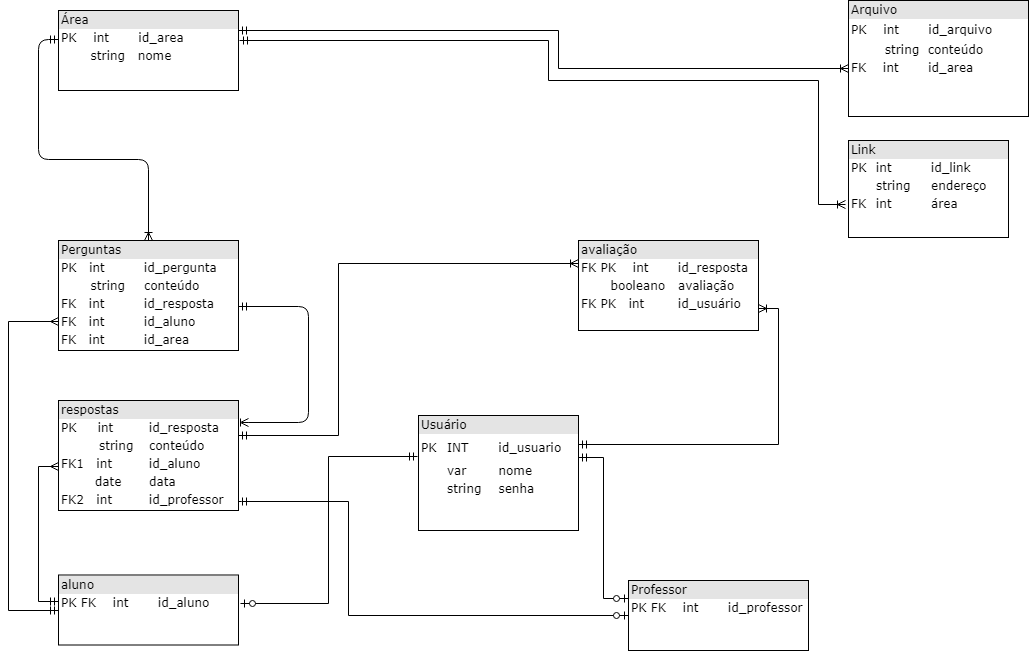

The diagram above was exported from draw.io. Its source (the exported page's mxGraphModel, read from the mxfile embedded in the PNG):
<mxGraphModel dx="1106" dy="589" grid="1" gridSize="10" guides="1" tooltips="1" connect="1" arrows="1" fold="1" page="1" pageScale="1" pageWidth="827" pageHeight="1169" background="none" math="0" shadow="0">
  <root>
    <mxCell id="0" />
    <mxCell id="1" parent="0" />
    <mxCell id="2ed32ef02a7f4228-4" value="&lt;div style=&quot;box-sizing: border-box ; width: 100% ; background: #e4e4e4 ; padding: 2px&quot;&gt;respostas&lt;/div&gt;&lt;table style=&quot;width: 100% ; font-size: 1em&quot; cellpadding=&quot;2&quot; cellspacing=&quot;0&quot;&gt;&lt;tbody&gt;&lt;tr&gt;&lt;td&gt;PK&amp;nbsp; &amp;nbsp; &amp;nbsp;int&lt;/td&gt;&lt;td&gt;id_resposta&lt;/td&gt;&lt;/tr&gt;&lt;tr&gt;&lt;td&gt;&amp;nbsp; &amp;nbsp; &amp;nbsp; &amp;nbsp; &amp;nbsp;string&lt;/td&gt;&lt;td&gt;conteúdo&lt;/td&gt;&lt;/tr&gt;&lt;tr&gt;&lt;td&gt;FK1&amp;nbsp; &amp;nbsp;int&lt;/td&gt;&lt;td&gt;id_aluno&lt;br&gt;&lt;/td&gt;&lt;/tr&gt;&lt;tr&gt;&lt;td&gt;&amp;nbsp; &amp;nbsp; &amp;nbsp; &amp;nbsp; date&lt;/td&gt;&lt;td&gt;data&lt;/td&gt;&lt;/tr&gt;&lt;tr&gt;&lt;td&gt;FK2&amp;nbsp; &amp;nbsp;int&lt;/td&gt;&lt;td&gt;id_professor&lt;/td&gt;&lt;/tr&gt;&lt;/tbody&gt;&lt;/table&gt;" style="verticalAlign=top;align=left;overflow=fill;html=1;rounded=0;shadow=0;comic=0;labelBackgroundColor=none;strokeColor=#000000;strokeWidth=1;fillColor=#ffffff;fontFamily=Verdana;fontSize=12;fontColor=#000000;" vertex="1" parent="1">
      <mxGeometry x="110" y="410" width="180" height="110" as="geometry" />
    </mxCell>
    <mxCell id="2ed32ef02a7f4228-15" style="html=1;labelBackgroundColor=none;startArrow=ERmandOne;endArrow=ERoneToMany;fontFamily=Verdana;fontSize=12;align=left;edgeStyle=orthogonalEdgeStyle;" edge="1" parent="1" source="2ed32ef02a7f4228-5">
      <mxGeometry relative="1" as="geometry">
        <Array as="points">
          <mxPoint x="360" y="316" />
          <mxPoint x="360" y="432" />
          <mxPoint x="290" y="432" />
        </Array>
        <mxPoint x="300" y="320" as="sourcePoint" />
        <mxPoint x="300" y="432" as="targetPoint" />
      </mxGeometry>
    </mxCell>
    <mxCell id="2ed32ef02a7f4228-5" value="&lt;div style=&quot;box-sizing: border-box ; width: 100% ; background: #e4e4e4 ; padding: 2px&quot;&gt;Perguntas&lt;/div&gt;&lt;table style=&quot;width: 100% ; font-size: 1em&quot; cellpadding=&quot;2&quot; cellspacing=&quot;0&quot;&gt;&lt;tbody&gt;&lt;tr&gt;&lt;td&gt;PK&amp;nbsp; &amp;nbsp;int&lt;/td&gt;&lt;td&gt;id_pergunta&lt;/td&gt;&lt;/tr&gt;&lt;tr&gt;&lt;td&gt;&amp;nbsp; &amp;nbsp; &amp;nbsp; &amp;nbsp;string&lt;/td&gt;&lt;td&gt;conteúdo&lt;/td&gt;&lt;/tr&gt;&lt;tr&gt;&lt;td&gt;FK&amp;nbsp; &amp;nbsp;int&lt;/td&gt;&lt;td&gt;id_resposta&lt;/td&gt;&lt;/tr&gt;&lt;tr&gt;&lt;td&gt;FK&amp;nbsp; &amp;nbsp;int&lt;/td&gt;&lt;td&gt;id_aluno&lt;/td&gt;&lt;/tr&gt;&lt;tr&gt;&lt;td&gt;FK&amp;nbsp; &amp;nbsp;int&lt;/td&gt;&lt;td&gt;id_area&lt;/td&gt;&lt;/tr&gt;&lt;/tbody&gt;&lt;/table&gt;" style="verticalAlign=top;align=left;overflow=fill;html=1;rounded=0;shadow=0;comic=0;labelBackgroundColor=none;strokeColor=#000000;strokeWidth=1;fillColor=#ffffff;fontFamily=Verdana;fontSize=12;fontColor=#000000;" vertex="1" parent="1">
      <mxGeometry x="110" y="250" width="180" height="110" as="geometry" />
    </mxCell>
    <mxCell id="223f9fbb63a17c50-22" style="rounded=0;html=1;startArrow=ERzeroToOne;startFill=1;endArrow=ERmandOne;endFill=0;jettySize=auto;orthogonalLoop=1;entryX=-0.006;entryY=0.353;entryPerimeter=0;edgeStyle=orthogonalEdgeStyle;exitX=1.011;exitY=0.4;exitPerimeter=0;" edge="1" parent="1" target="223f9fbb63a17c50-3" source="2ed32ef02a7f4228-7">
      <mxGeometry relative="1" as="geometry">
        <mxPoint x="320" y="520" as="sourcePoint" />
        <mxPoint x="460" y="470" as="targetPoint" />
        <Array as="points">
          <mxPoint x="380" y="613" />
          <mxPoint x="380" y="466" />
        </Array>
      </mxGeometry>
    </mxCell>
    <mxCell id="223f9fbb63a17c50-44" style="edgeStyle=orthogonalEdgeStyle;rounded=0;html=1;startArrow=ERmandOne;startFill=0;endArrow=ERmany;endFill=0;jettySize=auto;orthogonalLoop=1;exitX=0;exitY=0.5;" edge="1" parent="1" source="2ed32ef02a7f4228-7">
      <mxGeometry relative="1" as="geometry">
        <mxPoint x="110" y="331" as="targetPoint" />
        <Array as="points">
          <mxPoint x="60" y="620" />
          <mxPoint x="60" y="331" />
        </Array>
        <mxPoint x="90" y="631" as="sourcePoint" />
      </mxGeometry>
    </mxCell>
    <mxCell id="b59baf4e584d599-1" value="" style="edgeStyle=orthogonalEdgeStyle;rounded=0;html=1;jettySize=auto;orthogonalLoop=1;startArrow=ERmandOne;startFill=0;endArrow=ERmany;endFill=0;entryX=-0.002;entryY=0.604;entryPerimeter=0;" edge="1" parent="1" target="2ed32ef02a7f4228-4">
      <mxGeometry relative="1" as="geometry">
        <mxPoint x="100" y="470" as="targetPoint" />
        <mxPoint x="110" y="611" as="sourcePoint" />
        <Array as="points">
          <mxPoint x="90" y="611" />
          <mxPoint x="90" y="476" />
        </Array>
      </mxGeometry>
    </mxCell>
    <mxCell id="2ed32ef02a7f4228-7" value="&lt;div style=&quot;box-sizing: border-box ; width: 100% ; background: #e4e4e4 ; padding: 2px&quot;&gt;aluno&lt;/div&gt;&lt;table style=&quot;width: 100% ; font-size: 1em&quot; cellpadding=&quot;2&quot; cellspacing=&quot;0&quot;&gt;&lt;tbody&gt;&lt;tr&gt;&lt;td&gt;PK FK&amp;nbsp; &amp;nbsp; int&amp;nbsp; &amp;nbsp; &amp;nbsp; &amp;nbsp;id_aluno&lt;/td&gt;&lt;td&gt;&lt;br&gt;&lt;/td&gt;&lt;td&gt;&lt;br&gt;&lt;/td&gt;&lt;td&gt;&lt;br&gt;&lt;/td&gt;&lt;td&gt;&lt;br&gt;&lt;/td&gt;&lt;td&gt;&lt;br&gt;&lt;/td&gt;&lt;td&gt;&lt;/td&gt;&lt;/tr&gt;&lt;tr&gt;&lt;td&gt;&amp;nbsp; &amp;nbsp;&amp;nbsp;&lt;/td&gt;&lt;td&gt;&lt;br&gt;&lt;/td&gt;&lt;td&gt;&lt;br&gt;&lt;/td&gt;&lt;td&gt;&lt;br&gt;&lt;/td&gt;&lt;td&gt;&lt;br&gt;&lt;/td&gt;&lt;td&gt;&lt;br&gt;&lt;/td&gt;&lt;td&gt;&lt;br&gt;&lt;/td&gt;&lt;/tr&gt;&lt;tr&gt;&lt;td&gt;&lt;br&gt;&lt;/td&gt;&lt;td&gt;&lt;br&gt;&lt;/td&gt;&lt;td&gt;&lt;br&gt;&lt;/td&gt;&lt;td&gt;&lt;br&gt;&lt;/td&gt;&lt;td&gt;&lt;br&gt;&lt;/td&gt;&lt;td&gt;&lt;br&gt;&lt;/td&gt;&lt;td&gt;&lt;br&gt;&lt;/td&gt;&lt;/tr&gt;&lt;tr&gt;&lt;td&gt;&lt;br&gt;&lt;/td&gt;&lt;td&gt;&lt;br&gt;&lt;/td&gt;&lt;td&gt;&lt;br&gt;&lt;/td&gt;&lt;td&gt;&lt;br&gt;&lt;/td&gt;&lt;td&gt;&lt;br&gt;&lt;/td&gt;&lt;td&gt;&lt;br&gt;&lt;/td&gt;&lt;td&gt;&lt;br&gt;&lt;/td&gt;&lt;/tr&gt;&lt;tr&gt;&lt;td&gt;&lt;/td&gt;&lt;td&gt;&lt;br&gt;&lt;/td&gt;&lt;td&gt;&lt;br&gt;&lt;/td&gt;&lt;td&gt;&lt;br&gt;&lt;/td&gt;&lt;td&gt;&lt;br&gt;&lt;/td&gt;&lt;td&gt;&lt;br&gt;&lt;/td&gt;&lt;td&gt;&lt;br&gt;&lt;/td&gt;&lt;/tr&gt;&lt;/tbody&gt;&lt;/table&gt;" style="verticalAlign=top;align=left;overflow=fill;html=1;rounded=0;shadow=0;comic=0;labelBackgroundColor=none;strokeColor=#000000;strokeWidth=1;fillColor=#ffffff;fontFamily=Verdana;fontSize=12;fontColor=#000000;" vertex="1" parent="1">
      <mxGeometry x="110" y="584.5" width="180" height="70" as="geometry" />
    </mxCell>
    <mxCell id="223f9fbb63a17c50-30" style="edgeStyle=orthogonalEdgeStyle;rounded=0;html=1;startArrow=ERmandOne;startFill=0;endArrow=ERoneToMany;endFill=0;jettySize=auto;orthogonalLoop=1;exitX=1;exitY=0.25;entryX=0;entryY=0.586;entryPerimeter=0;" edge="1" parent="1" source="1567d3f00541628c-6" target="2ed32ef02a7f4228-10">
      <mxGeometry relative="1" as="geometry">
        <mxPoint x="320" y="55" as="sourcePoint" />
        <mxPoint x="900" y="60" as="targetPoint" />
        <Array as="points">
          <mxPoint x="610" y="40" />
          <mxPoint x="610" y="78" />
        </Array>
      </mxGeometry>
    </mxCell>
    <mxCell id="2ed32ef02a7f4228-10" value="&lt;div style=&quot;box-sizing: border-box ; width: 100% ; background: #e4e4e4 ; padding: 2px&quot;&gt;Arquivo&lt;/div&gt;&lt;table style=&quot;width: 100% ; font-size: 1em&quot; cellpadding=&quot;2&quot; cellspacing=&quot;0&quot;&gt;&lt;tbody&gt;&lt;tr&gt;&lt;td&gt;&lt;font style=&quot;vertical-align: inherit&quot;&gt;&lt;font style=&quot;vertical-align: inherit&quot;&gt;PK&amp;nbsp; &amp;nbsp; int&amp;nbsp; &amp;nbsp; &amp;nbsp; &amp;nbsp;id_arquivo&lt;/font&gt;&lt;/font&gt;&lt;/td&gt;&lt;td&gt;&lt;br&gt;&lt;/td&gt;&lt;td&gt;&lt;br&gt;&lt;/td&gt;&lt;td&gt;&lt;/td&gt;&lt;/tr&gt;&lt;tr&gt;&lt;td&gt;&lt;font style=&quot;vertical-align: inherit&quot;&gt;&lt;font style=&quot;vertical-align: inherit&quot;&gt;&amp;nbsp; &amp;nbsp; &amp;nbsp; &amp;nbsp; string&amp;nbsp; conteúdo&lt;/font&gt;&lt;/font&gt;&lt;/td&gt;&lt;td&gt;&lt;br&gt;&lt;/td&gt;&lt;td&gt;&lt;/td&gt;&lt;td&gt;&lt;/td&gt;&lt;/tr&gt;&lt;tr&gt;&lt;td&gt;FK&amp;nbsp; &amp;nbsp; int&amp;nbsp; &amp;nbsp; &amp;nbsp; &amp;nbsp;id_area&lt;/td&gt;&lt;td&gt;&lt;br&gt;&lt;/td&gt;&lt;td&gt;&lt;br&gt;&lt;/td&gt;&lt;td&gt;&lt;br&gt;&lt;/td&gt;&lt;/tr&gt;&lt;tr&gt;&lt;td&gt;&amp;nbsp; &amp;nbsp; &amp;nbsp; &amp;nbsp;&amp;nbsp;&lt;/td&gt;&lt;td&gt;&lt;br&gt;&lt;/td&gt;&lt;td&gt;&lt;br&gt;&lt;/td&gt;&lt;td&gt;&lt;br&gt;&lt;/td&gt;&lt;/tr&gt;&lt;tr&gt;&lt;td&gt;&lt;br&gt;&lt;/td&gt;&lt;td&gt;&lt;br&gt;&lt;/td&gt;&lt;td&gt;&lt;br&gt;&lt;/td&gt;&lt;td&gt;&lt;br&gt;&lt;/td&gt;&lt;/tr&gt;&lt;tr&gt;&lt;td&gt;&lt;br&gt;&lt;/td&gt;&lt;td&gt;&lt;br&gt;&lt;/td&gt;&lt;td&gt;&lt;br&gt;&lt;/td&gt;&lt;td&gt;&lt;br&gt;&lt;/td&gt;&lt;/tr&gt;&lt;/tbody&gt;&lt;/table&gt;&lt;br&gt;" style="verticalAlign=top;align=left;overflow=fill;html=1;rounded=0;shadow=0;comic=0;labelBackgroundColor=none;strokeColor=#000000;strokeWidth=1;fillColor=#ffffff;fontFamily=Verdana;fontSize=12;fontColor=#000000;" vertex="1" parent="1">
      <mxGeometry x="900" y="10" width="180" height="116" as="geometry" />
    </mxCell>
    <mxCell id="223f9fbb63a17c50-29" style="rounded=0;html=1;startArrow=ERmandOne;startFill=0;endArrow=ERoneToMany;endFill=0;jettySize=auto;orthogonalLoop=1;entryX=-0.019;entryY=0.66;edgeStyle=orthogonalEdgeStyle;entryPerimeter=0;exitX=1.006;exitY=0.375;exitPerimeter=0;" edge="1" parent="1" source="1567d3f00541628c-6" target="2ed32ef02a7f4228-11">
      <mxGeometry relative="1" as="geometry">
        <mxPoint x="870" y="330" as="targetPoint" />
        <Array as="points">
          <mxPoint x="600" y="50" />
          <mxPoint x="600" y="90" />
          <mxPoint x="870" y="90" />
          <mxPoint x="870" y="214" />
        </Array>
        <mxPoint x="280.17647058823536" y="111.82352941176475" as="sourcePoint" />
      </mxGeometry>
    </mxCell>
    <mxCell id="2ed32ef02a7f4228-11" value="&lt;div style=&quot;box-sizing: border-box ; width: 100% ; background: #e4e4e4 ; padding: 2px&quot;&gt;Link&lt;/div&gt;&lt;table style=&quot;width: 100% ; font-size: 1em&quot; cellpadding=&quot;2&quot; cellspacing=&quot;0&quot;&gt;&lt;tbody&gt;&lt;tr&gt;&lt;td&gt;PK&lt;/td&gt;&lt;td&gt;int&amp;nbsp;&lt;/td&gt;&lt;td&gt;&lt;br&gt;&lt;/td&gt;&lt;td&gt;id_link&lt;/td&gt;&lt;/tr&gt;&lt;tr&gt;&lt;td&gt;&lt;br&gt;&lt;/td&gt;&lt;td&gt;string&lt;/td&gt;&lt;td&gt;&lt;br&gt;&lt;/td&gt;&lt;td&gt;endereço&lt;/td&gt;&lt;/tr&gt;&lt;tr&gt;&lt;td&gt;FK&lt;/td&gt;&lt;td&gt;int&amp;nbsp;&lt;/td&gt;&lt;td&gt;&lt;br&gt;&lt;/td&gt;&lt;td&gt;área&lt;/td&gt;&lt;/tr&gt;&lt;tr&gt;&lt;td&gt;&lt;br&gt;&lt;/td&gt;&lt;td&gt;&lt;br&gt;&lt;br&gt;&lt;br&gt;&lt;br&gt;&lt;br&gt;&lt;/td&gt;&lt;td&gt;&lt;br&gt;&lt;/td&gt;&lt;td&gt;&lt;br&gt;&lt;/td&gt;&lt;/tr&gt;&lt;/tbody&gt;&lt;/table&gt;" style="verticalAlign=top;align=left;overflow=fill;html=1;rounded=0;shadow=0;comic=0;labelBackgroundColor=none;strokeColor=#000000;strokeWidth=1;fillColor=#ffffff;fontFamily=Verdana;fontSize=12;fontColor=#000000;" vertex="1" parent="1">
      <mxGeometry x="900" y="150" width="160" height="97" as="geometry" />
    </mxCell>
    <mxCell id="2ed32ef02a7f4228-13" value="" style="html=1;endArrow=ERoneToMany;startArrow=ERmandOne;labelBackgroundColor=none;fontFamily=Verdana;fontSize=12;align=left;entryX=0.5;entryY=0;startFill=0;endFill=0;edgeStyle=orthogonalEdgeStyle;" edge="1" parent="1" target="2ed32ef02a7f4228-5">
      <mxGeometry width="100" height="100" relative="1" as="geometry">
        <mxPoint x="110" y="49" as="sourcePoint" />
        <mxPoint x="450" y="270" as="targetPoint" />
        <Array as="points">
          <mxPoint x="90" y="49" />
          <mxPoint x="90" y="169" />
          <mxPoint x="200" y="169" />
        </Array>
      </mxGeometry>
    </mxCell>
    <mxCell id="223f9fbb63a17c50-3" value="&lt;div style=&quot;box-sizing: border-box ; width: 100% ; background: #e4e4e4 ; padding: 2px&quot;&gt;Usuário&lt;/div&gt;&lt;table style=&quot;width: 100% ; font-size: 1em&quot; cellpadding=&quot;2&quot; cellspacing=&quot;0&quot;&gt;&lt;tbody&gt;&lt;tr&gt;&lt;td&gt;PK&lt;/td&gt;&lt;td&gt;&lt;br&gt;&lt;/td&gt;&lt;td&gt;INT&lt;/td&gt;&lt;td style=&quot;line-height: 200%&quot;&gt;&amp;nbsp; id_usuario&lt;br&gt;&lt;/td&gt;&lt;td&gt;&lt;br&gt;&lt;/td&gt;&lt;/tr&gt;&lt;tr&gt;&lt;td&gt;&amp;nbsp;&lt;/td&gt;&lt;td&gt;&lt;br&gt;&lt;/td&gt;&lt;td&gt;var&lt;/td&gt;&lt;td&gt;&amp;nbsp; nome&lt;/td&gt;&lt;td&gt;&lt;br&gt;&lt;/td&gt;&lt;/tr&gt;&lt;tr&gt;&lt;td&gt;&lt;br&gt;&lt;/td&gt;&lt;td&gt;&lt;br&gt;&lt;/td&gt;&lt;td&gt;string&lt;/td&gt;&lt;td&gt;&amp;nbsp; senha&lt;/td&gt;&lt;td&gt;&lt;br&gt;&lt;/td&gt;&lt;/tr&gt;&lt;tr&gt;&lt;td&gt;&lt;br&gt;&lt;/td&gt;&lt;td&gt;&lt;br&gt;&lt;/td&gt;&lt;td&gt;&amp;nbsp;&lt;/td&gt;&lt;td&gt;&amp;nbsp;&amp;nbsp;&lt;/td&gt;&lt;td&gt;&lt;br&gt;&lt;/td&gt;&lt;/tr&gt;&lt;tr&gt;&lt;td&gt;&lt;br&gt;&lt;/td&gt;&lt;td&gt;&lt;br&gt;&lt;/td&gt;&lt;td&gt;&lt;br&gt;&lt;/td&gt;&lt;td&gt;&amp;nbsp;&amp;nbsp;&lt;/td&gt;&lt;td&gt;&lt;br&gt;&lt;/td&gt;&lt;/tr&gt;&lt;tr&gt;&lt;td&gt;&lt;br&gt;&lt;/td&gt;&lt;td&gt;&lt;br&gt;&lt;/td&gt;&lt;td&gt;&lt;br&gt;&lt;/td&gt;&lt;td&gt;&lt;br&gt;&lt;/td&gt;&lt;td&gt;&lt;br&gt;&lt;/td&gt;&lt;/tr&gt;&lt;/tbody&gt;&lt;/table&gt;" style="verticalAlign=top;align=left;overflow=fill;html=1;rounded=0;shadow=0;comic=0;labelBackgroundColor=none;strokeColor=#000000;strokeWidth=1;fillColor=#ffffff;fontFamily=Verdana;fontSize=12;fontColor=#000000;" vertex="1" parent="1">
      <mxGeometry x="470" y="425" width="160" height="115" as="geometry" />
    </mxCell>
    <mxCell id="223f9fbb63a17c50-12" style="rounded=0;html=1;exitX=1;exitY=0.75;startArrow=ERoneToMany;startFill=0;endArrow=ERmandOne;endFill=0;jettySize=auto;orthogonalLoop=1;entryX=1;entryY=0.25;edgeStyle=orthogonalEdgeStyle;" edge="1" parent="1" source="223f9fbb63a17c50-8" target="223f9fbb63a17c50-3">
      <mxGeometry relative="1" as="geometry">
        <mxPoint x="620" y="490" as="targetPoint" />
      </mxGeometry>
    </mxCell>
    <mxCell id="223f9fbb63a17c50-42" style="edgeStyle=orthogonalEdgeStyle;rounded=0;html=1;startArrow=ERoneToMany;startFill=0;endArrow=ERmandOne;endFill=0;jettySize=auto;orthogonalLoop=1;exitX=0;exitY=0.25;" edge="1" parent="1" source="223f9fbb63a17c50-8">
      <mxGeometry relative="1" as="geometry">
        <mxPoint x="290" y="445" as="targetPoint" />
        <Array as="points">
          <mxPoint x="390" y="273" />
          <mxPoint x="390" y="445" />
        </Array>
      </mxGeometry>
    </mxCell>
    <mxCell id="223f9fbb63a17c50-8" value="&lt;div style=&quot;box-sizing: border-box ; width: 100% ; background: #e4e4e4 ; padding: 2px&quot;&gt;avaliação&lt;/div&gt;&lt;table style=&quot;width: 100% ; font-size: 1em&quot; cellpadding=&quot;2&quot; cellspacing=&quot;0&quot;&gt;&lt;tbody&gt;&lt;tr&gt;&lt;td&gt;FK PK&amp;nbsp; &amp;nbsp; int&lt;/td&gt;&lt;td&gt;id_resposta&lt;/td&gt;&lt;/tr&gt;&lt;tr&gt;&lt;td&gt;&amp;nbsp; &amp;nbsp; &amp;nbsp; &amp;nbsp;booleano&lt;/td&gt;&lt;td&gt;avaliação&lt;/td&gt;&lt;/tr&gt;&lt;tr&gt;&lt;td&gt;FK PK&amp;nbsp; &amp;nbsp;int&lt;/td&gt;&lt;td&gt;id_usuário&lt;/td&gt;&lt;/tr&gt;&lt;tr&gt;&lt;td&gt;&lt;br&gt;&lt;/td&gt;&lt;td&gt;&lt;br&gt;&lt;/td&gt;&lt;/tr&gt;&lt;/tbody&gt;&lt;/table&gt;" style="verticalAlign=top;align=left;overflow=fill;html=1;rounded=0;shadow=0;comic=0;labelBackgroundColor=none;strokeColor=#000000;strokeWidth=1;fillColor=#ffffff;fontFamily=Verdana;fontSize=12;fontColor=#000000;" vertex="1" parent="1">
      <mxGeometry x="630" y="250" width="180" height="90" as="geometry" />
    </mxCell>
    <mxCell id="223f9fbb63a17c50-10" style="edgeStyle=none;rounded=0;html=1;exitX=0.5;exitY=1;startArrow=ERoneToMany;startFill=0;endArrow=ERmandOne;endFill=0;jettySize=auto;orthogonalLoop=1;" edge="1" parent="1" source="223f9fbb63a17c50-8" target="223f9fbb63a17c50-8">
      <mxGeometry relative="1" as="geometry" />
    </mxCell>
    <mxCell id="1567d3f00541628c-6" value="&lt;div style=&quot;box-sizing: border-box ; width: 100% ; background: #e4e4e4 ; padding: 2px&quot;&gt;Área&lt;/div&gt;&lt;table style=&quot;width: 100% ; font-size: 1em&quot; cellpadding=&quot;2&quot; cellspacing=&quot;0&quot;&gt;&lt;tbody&gt;&lt;tr&gt;&lt;td&gt;PK&amp;nbsp; &amp;nbsp; int&amp;nbsp; &amp;nbsp; &amp;nbsp; &amp;nbsp;id_area&lt;/td&gt;&lt;td&gt;&lt;br&gt;&lt;/td&gt;&lt;td&gt;&lt;br&gt;&lt;/td&gt;&lt;td&gt;&lt;br&gt;&lt;/td&gt;&lt;td&gt;&lt;br&gt;&lt;/td&gt;&lt;td&gt;&lt;br&gt;&lt;/td&gt;&lt;td&gt;&lt;/td&gt;&lt;/tr&gt;&lt;tr&gt;&lt;td&gt;&amp;nbsp; &amp;nbsp; &amp;nbsp; &amp;nbsp;string&amp;nbsp; &amp;nbsp;nome&lt;/td&gt;&lt;td&gt;&lt;br&gt;&lt;/td&gt;&lt;td&gt;&lt;br&gt;&lt;/td&gt;&lt;td&gt;&lt;br&gt;&lt;/td&gt;&lt;td&gt;&lt;br&gt;&lt;/td&gt;&lt;td&gt;&lt;br&gt;&lt;/td&gt;&lt;td&gt;&lt;br&gt;&lt;/td&gt;&lt;/tr&gt;&lt;tr&gt;&lt;td&gt;&lt;br&gt;&lt;/td&gt;&lt;td&gt;&lt;br&gt;&lt;/td&gt;&lt;td&gt;&lt;br&gt;&lt;/td&gt;&lt;td&gt;&lt;br&gt;&lt;/td&gt;&lt;td&gt;&lt;br&gt;&lt;/td&gt;&lt;td&gt;&lt;br&gt;&lt;/td&gt;&lt;td&gt;&lt;br&gt;&lt;/td&gt;&lt;/tr&gt;&lt;tr&gt;&lt;td&gt;&lt;br&gt;&lt;/td&gt;&lt;td&gt;&lt;br&gt;&lt;/td&gt;&lt;td&gt;&lt;br&gt;&lt;/td&gt;&lt;td&gt;&lt;br&gt;&lt;/td&gt;&lt;td&gt;&lt;br&gt;&lt;/td&gt;&lt;td&gt;&lt;br&gt;&lt;/td&gt;&lt;td&gt;&lt;br&gt;&lt;/td&gt;&lt;/tr&gt;&lt;tr&gt;&lt;td&gt;&lt;br&gt;&lt;/td&gt;&lt;td&gt;&lt;br&gt;&lt;/td&gt;&lt;td&gt;&lt;br&gt;&lt;/td&gt;&lt;td&gt;&lt;br&gt;&lt;/td&gt;&lt;td&gt;&lt;br&gt;&lt;/td&gt;&lt;td&gt;&lt;br&gt;&lt;/td&gt;&lt;td&gt;&lt;br&gt;&lt;/td&gt;&lt;/tr&gt;&lt;tr&gt;&lt;td&gt;&lt;/td&gt;&lt;td&gt;&lt;br&gt;&lt;/td&gt;&lt;td&gt;&lt;br&gt;&lt;/td&gt;&lt;td&gt;&lt;br&gt;&lt;/td&gt;&lt;td&gt;&lt;br&gt;&lt;/td&gt;&lt;td&gt;&lt;br&gt;&lt;/td&gt;&lt;td&gt;&lt;br&gt;&lt;/td&gt;&lt;/tr&gt;&lt;/tbody&gt;&lt;/table&gt;" style="verticalAlign=top;align=left;overflow=fill;html=1;rounded=0;shadow=0;comic=0;labelBackgroundColor=none;strokeColor=#000000;strokeWidth=1;fillColor=#ffffff;fontFamily=Verdana;fontSize=12;fontColor=#000000;" vertex="1" parent="1">
      <mxGeometry x="110" y="20" width="180" height="80" as="geometry" />
    </mxCell>
    <mxCell id="299fd430d91adad0-14" style="edgeStyle=orthogonalEdgeStyle;rounded=0;html=1;jettySize=auto;orthogonalLoop=1;startArrow=ERzeroToOne;startFill=1;endArrow=ERmandOne;endFill=0;exitX=0;exitY=0.25;" edge="1" parent="1" source="299fd430d91adad0-11">
      <mxGeometry relative="1" as="geometry">
        <mxPoint x="630" y="467" as="targetPoint" />
        <Array as="points">
          <mxPoint x="655" y="608" />
          <mxPoint x="655" y="467" />
        </Array>
      </mxGeometry>
    </mxCell>
    <mxCell id="299fd430d91adad0-16" style="rounded=0;html=1;startArrow=ERzeroToOne;startFill=1;endArrow=ERmandOne;endFill=0;jettySize=auto;orthogonalLoop=1;edgeStyle=orthogonalEdgeStyle;" edge="1" parent="1" source="299fd430d91adad0-11">
      <mxGeometry relative="1" as="geometry">
        <mxPoint x="290" y="511" as="targetPoint" />
        <Array as="points">
          <mxPoint x="400" y="625" />
          <mxPoint x="400" y="511" />
          <mxPoint x="293" y="511" />
        </Array>
      </mxGeometry>
    </mxCell>
    <mxCell id="299fd430d91adad0-11" value="&lt;div style=&quot;box-sizing: border-box ; width: 100% ; background: #e4e4e4 ; padding: 2px&quot;&gt;Professor&lt;/div&gt;&lt;table style=&quot;width: 100% ; font-size: 1em&quot; cellpadding=&quot;2&quot; cellspacing=&quot;0&quot;&gt;&lt;tbody&gt;&lt;tr&gt;&lt;td&gt;PK FK&amp;nbsp; &amp;nbsp; int&amp;nbsp; &amp;nbsp; &amp;nbsp; &amp;nbsp;id_professor&lt;/td&gt;&lt;td&gt;&lt;br&gt;&lt;/td&gt;&lt;td&gt;&lt;br&gt;&lt;/td&gt;&lt;td&gt;&lt;br&gt;&lt;/td&gt;&lt;td&gt;&lt;br&gt;&lt;/td&gt;&lt;td&gt;&lt;br&gt;&lt;/td&gt;&lt;td&gt;&lt;/td&gt;&lt;/tr&gt;&lt;tr&gt;&lt;td&gt;&amp;nbsp; &amp;nbsp;&amp;nbsp;&lt;/td&gt;&lt;td&gt;&lt;br&gt;&lt;/td&gt;&lt;td&gt;&lt;br&gt;&lt;/td&gt;&lt;td&gt;&lt;br&gt;&lt;/td&gt;&lt;td&gt;&lt;br&gt;&lt;/td&gt;&lt;td&gt;&lt;br&gt;&lt;/td&gt;&lt;td&gt;&lt;br&gt;&lt;/td&gt;&lt;/tr&gt;&lt;tr&gt;&lt;td&gt;&lt;br&gt;&lt;/td&gt;&lt;td&gt;&lt;br&gt;&lt;/td&gt;&lt;td&gt;&lt;br&gt;&lt;/td&gt;&lt;td&gt;&lt;br&gt;&lt;/td&gt;&lt;td&gt;&lt;br&gt;&lt;/td&gt;&lt;td&gt;&lt;br&gt;&lt;/td&gt;&lt;td&gt;&lt;br&gt;&lt;/td&gt;&lt;/tr&gt;&lt;tr&gt;&lt;td&gt;&lt;br&gt;&lt;/td&gt;&lt;td&gt;&lt;br&gt;&lt;/td&gt;&lt;td&gt;&lt;br&gt;&lt;/td&gt;&lt;td&gt;&lt;br&gt;&lt;/td&gt;&lt;td&gt;&lt;br&gt;&lt;/td&gt;&lt;td&gt;&lt;br&gt;&lt;/td&gt;&lt;td&gt;&lt;br&gt;&lt;/td&gt;&lt;/tr&gt;&lt;tr&gt;&lt;td&gt;&lt;/td&gt;&lt;td&gt;&lt;br&gt;&lt;/td&gt;&lt;td&gt;&lt;br&gt;&lt;/td&gt;&lt;td&gt;&lt;br&gt;&lt;/td&gt;&lt;td&gt;&lt;br&gt;&lt;/td&gt;&lt;td&gt;&lt;br&gt;&lt;/td&gt;&lt;td&gt;&lt;br&gt;&lt;/td&gt;&lt;/tr&gt;&lt;/tbody&gt;&lt;/table&gt;" style="verticalAlign=top;align=left;overflow=fill;html=1;rounded=0;shadow=0;comic=0;labelBackgroundColor=none;strokeColor=#000000;strokeWidth=1;fillColor=#ffffff;fontFamily=Verdana;fontSize=12;fontColor=#000000;" vertex="1" parent="1">
      <mxGeometry x="680" y="590" width="180" height="70" as="geometry" />
    </mxCell>
  </root>
</mxGraphModel>